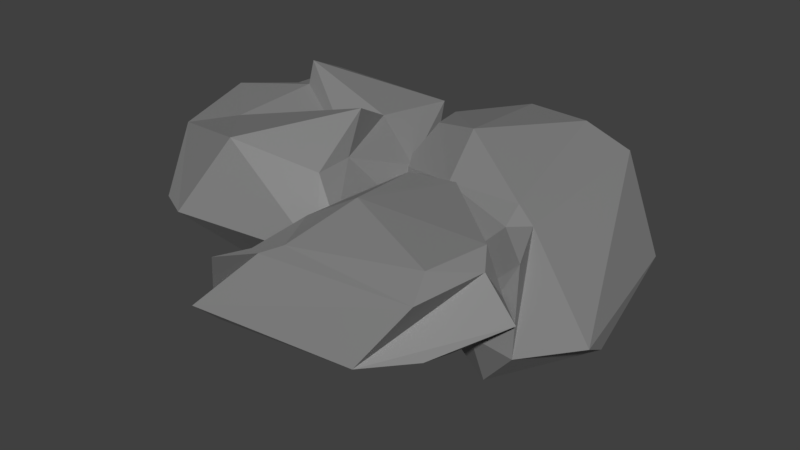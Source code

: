 # Source: Rock.blend  (saved by Blender 2.82.7; exported with 4.5.12 LTS)
import bpy
from mathutils import Matrix  # noqa: F401  (used for matrix-valued properties, if any)

bpy.ops.wm.read_factory_settings(use_empty=True)
scene = bpy.context.scene
scene.name = 'Scene'

# ---- collections
col_collection = bpy.data.collections.new('Collection'); scene.collection.children.link(col_collection)

# ---- materials (node trees are filled in below, after node groups)
mat_rock = bpy.data.materials.new('Rock')

# ---- material node trees
mat_rock.use_nodes = True; mat_rock.node_tree.nodes.clear()
_N = mat_rock.node_tree.nodes; _L = mat_rock.node_tree.links
n0 = _N.new('ShaderNodeOutputMaterial'); n0.name = 'Material Output'; n0.location = (300, 300)
n1 = _N.new('ShaderNodeBsdfPrincipled'); n1.name = 'Principled BSDF'; n1.location = (10, 300)
n1.distribution = 'GGX'
n1.subsurface_method = 'BURLEY'
n1.inputs[0].default_value = (0.2203, 0.2203, 0.2203, 1.0)
n1.inputs[3].default_value = 1.45
n1.inputs[27].default_value = (0.0, 0.0, 0.0, 1.0)
n1.inputs[28].default_value = 1.0
_L.new(n1.outputs[0], n0.inputs[0])
n0.is_active_output = True

# ---- world
world_world = bpy.data.worlds.new('World'); scene.world = world_world
world_world.color = (0.05088, 0.05088, 0.05088)
world_world.use_sun_shadow = False
world_world.sun_shadow_jitter_overblur = 0.0
world_world.cycles.sampling_method = 'MANUAL'

# ---- meshes
me_icosphere = bpy.data.meshes.new('Icosphere')
me_icosphere.from_pydata([(1.357, -1.217, 0.9323), (-0.1861, -1.517, 0.7168), (-0.5488, -1.883, 0.2079), (1.863, -0.7367, 0.4264), (1.407, -0.3311, 0.4153), (0.2732, -0.08375, 1.024), (-0.677, -1.156, -0.06543), (-0.1013, -1.37, 0.09307), (1.253, -1.035, 0.03703), (0.2859, 0.3276, 0.7392), (-0.1449, -0.146, 0.1812), (-0.08606, -0.1669, 0.1494), (1.448, -1.469, 0.7758), (0.09968, -1.426, 0.8039), (-0.05105, -1.573, 0.7403), (-0.07544, -0.986, 0.8418), (0.335, -0.8136, 1.07), (1.585, -0.7741, 0.8128), (1.097, -1.748, 0.2294), (1.466, -0.5929, 0.9363), (1.65, -0.6128, 0.5439), (0.6567, 0.07977, 0.9812), (-0.2561, -1.172, 0.3494), (0.03009, 0.1701, 0.8217), (-0.7918, -1.456, -0.02332), (-0.4631, -1.705, 0.6181), (1.447, -1.34, 0.2266), (-0.3077, -1.803, 0.1352), (1.397, -0.7383, 0.1901), (1.481, -1.045, 0.175), (0.6696, 0.07032, 0.7395), (-0.5497, -0.8852, -0.06998), (-0.6705, -1.032, -0.2896), (0.9903, -1.387, 0.03599), (0.9954, -0.3731, 0.08879), (0.03016, 0.4188, 0.6109), (-0.4337, -0.6802, -0.1769), (-0.1444, -0.09367, 0.0941), (-0.1199, -0.6078, -0.01406), (0.4857, -0.3289, 0.1923), (0.3653, 0.09754, 0.351), (-0.4718, 0.04901, 0.8129), (-0.2583, -0.6388, 1.053), (-0.04728, 0.3528, 0.8476), (-1.552, 1.042, 1.263), (-1.735, 0.628, 1.172), (-1.989, -0.5956, 1.06), (-0.006718, -0.2828, 0.3327), (-0.07827, 0.6689, 0.2028), (-0.6533, 1.217, -0.1177), (-2.0, -0.05227, 0.2014), (-0.6955, -0.5233, -0.2353), (-0.5086, -0.1624, -0.3388), (-0.4731, 0.4569, 1.191), (-0.3511, 0.01368, 1.422), (-0.2583, -0.2656, 1.071), (-1.034, -0.9211, 1.261), (-1.51, -0.3682, 1.181), (-1.518, 0.6295, 1.449), (-0.359, 1.228, 1.135), (-1.481, 0.5209, 1.244), (-1.532, 0.8283, 1.258), (-2.06, 0.1574, 1.223), (-0.04839, -0.8978, 0.4103), (-1.438, -1.243, 0.5401), (-0.005549, 0.111, 0.5573), (0.001173, -0.7234, 0.662), (-0.6698, 1.116, 0.7424), (-0.00432, 0.5515, 0.5612), (-1.179, 1.086, 0.431), (-0.8726, 1.198, 0.4104), (-1.739, -1.1, 0.5527), (-2.005, 0.307, 0.8906), (-0.05826, -0.5756, 0.1321), (0.2549, 0.04397, 0.05269), (-0.422, 1.258, 0.06327), (-1.147, 0.8025, -0.0241), (-1.752, -0.1739, -0.2398), (-0.07445, -0.2826, 0.03814), (-0.6281, -0.3988, -0.3391), (-0.05961, -0.003827, -0.1451), (-0.5052, 0.5479, -0.5163), (-1.323, 0.2379, -0.2972), (1.001, 1.592, 1.166), (1.287, -0.08074, 0.8257), (2.374, -0.5033, 0.3118), (0.4453, 1.754, 0.5185), (0.0769, 1.444, 0.4955), (-0.0596, 0.7571, 1.133), (1.408, -0.6944, 0.1294), (1.715, -0.01488, 0.1651), (0.924, 1.212, -0.01709), (-0.3558, 0.6834, 0.69), (0.1307, 0.04572, 0.203), (0.142, 0.07521, 0.1478), (1.433, 1.662, 0.9646), (1.255, 0.1492, 0.9381), (1.461, 0.06135, 0.8319), (0.5697, 0.09023, 0.9499), (0.4418, 0.6075, 1.25), (0.5076, 1.725, 1.015), (1.998, 1.249, 0.2447), (0.3531, 1.671, 1.149), (0.3282, 1.672, 0.6724), (-0.1361, 1.109, 1.114), (0.9928, -0.1725, 0.5227), (-0.1377, 0.3355, 0.8313), (1.878, -0.791, 0.1571), (1.653, -0.4032, 0.7476), (1.354, 1.497, 0.2463), (2.325, -0.2214, 0.1487), (0.4879, 1.357, 0.1959), (0.8908, 1.453, 0.175), (-0.2724, 1.017, 0.7769), (1.011, -0.5392, 0.1148), (1.532, -0.6621, -0.2534), (1.498, 1.065, -0.0131), (0.1816, 0.9941, 0.05972), (-0.2976, 0.3848, 0.5452), (0.9505, -0.4105, -0.1099), (0.1549, 0.01862, 0.0941), (0.7106, -0.08663, -0.002827), (0.1891, 0.651, 0.1975), (-0.2641, 0.6633, 0.3555)], [], [(0, 13, 12), (1, 13, 15), (0, 12, 17), (0, 17, 19), (0, 19, 16), (1, 15, 22), (2, 14, 24), (3, 18, 26), (4, 20, 28), (1, 22, 25), (2, 24, 27), (3, 26, 29), (4, 28, 30), (6, 31, 36), (7, 32, 38), (8, 33, 39), (9, 34, 40), (10, 35, 37), (37, 40, 11), (37, 35, 40), (35, 9, 40), (40, 39, 11), (40, 34, 39), (34, 8, 39), (39, 38, 11), (39, 33, 38), (33, 7, 38), (38, 36, 11), (38, 32, 36), (32, 6, 36), (36, 37, 11), (36, 31, 37), (31, 10, 37), (23, 35, 10), (30, 34, 9), (30, 28, 34), (28, 8, 34), (29, 33, 8), (29, 26, 33), (26, 7, 33), (27, 32, 7), (27, 24, 32), (24, 6, 32), (25, 31, 6), (25, 22, 31), (22, 10, 31), (21, 4, 30), (28, 29, 8), (28, 20, 29), (20, 3, 29), (26, 27, 7), (26, 18, 27), (18, 2, 27), (24, 25, 6), (24, 14, 25), (14, 1, 25), (22, 23, 10), (22, 15, 23), (15, 5, 23), (16, 21, 5), (16, 19, 21), (19, 4, 21), (19, 20, 4), (19, 17, 20), (17, 3, 20), (17, 18, 3), (17, 12, 18), (12, 2, 18), (15, 16, 5), (15, 13, 16), (13, 0, 16), (12, 14, 2), (12, 13, 14), (13, 1, 14), (41, 54, 53), (42, 54, 56), (41, 53, 58), (41, 58, 60), (41, 60, 57), (42, 56, 63), (43, 55, 65), (44, 59, 67), (45, 61, 69), (46, 62, 71), (42, 63, 66), (43, 65, 68), (44, 67, 70), (45, 69, 72), (46, 71, 64), (47, 73, 78), (48, 74, 80), (49, 75, 81), (50, 76, 82), (51, 77, 79), (79, 82, 52), (79, 77, 82), (77, 50, 82), (82, 81, 52), (82, 76, 81), (76, 49, 81), (81, 80, 52), (81, 75, 80), (75, 48, 80), (80, 78, 52), (80, 74, 78), (74, 47, 78), (78, 79, 52), (78, 73, 79), (73, 51, 79), (64, 77, 51), (64, 71, 77), (71, 50, 77), (72, 76, 50), (72, 69, 76), (69, 49, 76), (70, 75, 49), (70, 67, 75), (67, 48, 75), (68, 74, 48), (68, 65, 74), (65, 47, 74), (66, 73, 47), (66, 63, 73), (63, 51, 73), (71, 72, 50), (71, 62, 72), (62, 45, 72), (69, 70, 49), (69, 61, 70), (61, 44, 70), (67, 68, 48), (67, 59, 68), (59, 43, 68), (65, 66, 47), (65, 55, 66), (55, 42, 66), (63, 64, 51), (63, 56, 64), (56, 46, 64), (57, 62, 46), (57, 60, 62), (60, 45, 62), (60, 61, 45), (60, 58, 61), (58, 44, 61), (58, 59, 44), (58, 53, 59), (53, 43, 59), (56, 57, 46), (56, 54, 57), (54, 41, 57), (53, 55, 43), (53, 54, 55), (54, 42, 55), (35, 23, 9), (9, 23, 30), (21, 30, 23), (5, 21, 23), (83, 96, 95), (84, 96, 98), (83, 95, 100), (83, 100, 102), (83, 102, 99), (84, 98, 105), (85, 97, 107), (86, 101, 109), (87, 103, 111), (84, 105, 108), (85, 107, 110), (86, 109, 112), (87, 111, 113), (89, 114, 119), (90, 115, 121), (91, 116, 122), (92, 117, 123), (93, 118, 120), (120, 123, 94), (120, 118, 123), (118, 92, 123), (123, 122, 94), (123, 117, 122), (117, 91, 122), (122, 121, 94), (122, 116, 121), (116, 90, 121), (121, 119, 94), (121, 115, 119), (115, 89, 119), (119, 120, 94), (119, 114, 120), (114, 93, 120), (106, 118, 93), (113, 117, 92), (113, 111, 117), (111, 91, 117), (112, 116, 91), (112, 109, 116), (109, 90, 116), (110, 115, 90), (110, 107, 115), (107, 89, 115), (108, 114, 89), (108, 105, 114), (105, 93, 114), (104, 87, 113), (111, 112, 91), (111, 103, 112), (103, 86, 112), (109, 110, 90), (109, 101, 110), (101, 85, 110), (107, 108, 89), (107, 97, 108), (97, 84, 108), (105, 106, 93), (105, 98, 106), (98, 88, 106), (99, 104, 88), (99, 102, 104), (102, 87, 104), (102, 103, 87), (102, 100, 103), (100, 86, 103), (100, 101, 86), (100, 95, 101), (95, 85, 101), (98, 99, 88), (98, 96, 99), (96, 83, 99), (95, 97, 85), (95, 96, 97), (96, 84, 97), (118, 106, 92), (92, 106, 113), (104, 113, 106), (88, 104, 106)])
_uv = me_icosphere.uv_layers.new(name='UVMap')
_uv.uv.foreach_set('vector', [0.8182, 0.0, 0.7727, 0.07873, 0.8636, 0.07873, 0.7273, 0.1575, 0.6818, 0.07873, 0.6364, 0.1575, 0.09091, 0.0, 0.04545, 0.07873, 0.1364, 0.07873, 0.2727, 0.0, 0.2273, 0.07873, 0.3182, 0.07873, 0.4545, 0.0, 0.4091, 0.07873, 0.5, 0.07873, 0.7273, 0.1575, 0.6364, 0.1575, 0.6818, 0.2362, 0.9091, 0.1575, 0.8182, 0.1575, 0.8636, 0.2362, 0.1818, 0.1575, 0.09091, 0.1575, 0.1364, 0.2362, 0.3636, 0.1575, 0.2727, 0.1575, 0.3182, 0.2362, 0.7273, 0.1575, 0.6818, 0.2362, 0.7727, 0.2362, 0.9091, 0.1575, 0.8636, 0.2362, 0.9545, 0.2362, 0.1818, 0.1575, 0.1364, 0.2362, 0.2273, 0.2362, 0.3636, 0.1575, 0.3182, 0.2362, 0.4091, 0.2362, 0.8182, 0.3149, 0.7273, 0.3149, 0.7727, 0.3937, 1.0, 0.3149, 0.9091, 0.3149, 0.9545, 0.3937, 0.2727, 0.3149, 0.1818, 0.3149, 0.2273, 0.3937, 0.4545, 0.3149, 0.3636, 0.3149, 0.4091, 0.3937, 0.6364, 0.3149, 0.5455, 0.3149, 0.5909, 0.3937, 0.5909, 0.3937, 0.5, 0.3937, 0.5455, 0.4724, 0.5909, 0.3937, 0.5455, 0.3149, 0.5, 0.3937, 0.5455, 0.3149, 0.4545, 0.3149, 0.5, 0.3937, 0.4091, 0.3937, 0.3182, 0.3937, 0.3636, 0.4724, 0.4091, 0.3937, 0.3636, 0.3149, 0.3182, 0.3937, 0.3636, 0.3149, 0.2727, 0.3149, 0.3182, 0.3937, 0.2273, 0.3937, 0.1364, 0.3937, 0.1818, 0.4724, 0.2273, 0.3937, 0.1818, 0.3149, 0.1364, 0.3937, 0.1818, 0.3149, 0.09091, 0.3149, 0.1364, 0.3937, 0.9545, 0.3937, 0.8636, 0.3937, 0.9091, 0.4724, 0.9545, 0.3937, 0.9091, 0.3149, 0.8636, 0.3937, 0.9091, 0.3149, 0.8182, 0.3149, 0.8636, 0.3937, 0.7727, 0.3937, 0.6818, 0.3937, 0.7273, 0.4724, 0.7727, 0.3937, 0.7273, 0.3149, 0.6818, 0.3937, 0.7273, 0.3149, 0.6364, 0.3149, 0.6818, 0.3937, 0.5909, 0.2362, 0.5455, 0.3149, 0.6364, 0.3149, 0.4091, 0.2362, 0.3636, 0.3149, 0.4545, 0.3149, 0.4091, 0.2362, 0.3182, 0.2362, 0.3636, 0.3149, 0.3182, 0.2362, 0.2727, 0.3149, 0.3636, 0.3149, 0.2273, 0.2362, 0.1818, 0.3149, 0.2727, 0.3149, 0.2273, 0.2362, 0.1364, 0.2362, 0.1818, 0.3149, 0.1364, 0.2362, 0.09091, 0.3149, 0.1818, 0.3149, 0.9545, 0.2362, 0.9091, 0.3149, 1.0, 0.3149, 0.9545, 0.2362, 0.8636, 0.2362, 0.9091, 0.3149, 0.8636, 0.2362, 0.8182, 0.3149, 0.9091, 0.3149, 0.7727, 0.2362, 0.7273, 0.3149, 0.8182, 0.3149, 0.7727, 0.2362, 0.6818, 0.2362, 0.7273, 0.3149, 0.6818, 0.2362, 0.6364, 0.3149, 0.7273, 0.3149, 0.4545, 0.1575, 0.3636, 0.1575, 0.4091, 0.2362, 0.3182, 0.2362, 0.2273, 0.2362, 0.2727, 0.3149, 0.3182, 0.2362, 0.2727, 0.1575, 0.2273, 0.2362, 0.2727, 0.1575, 0.1818, 0.1575, 0.2273, 0.2362, 0.1364, 0.2362, 0.04545, 0.2362, 0.09091, 0.3149, 0.1364, 0.2362, 0.09091, 0.1575, 0.04545, 0.2362, 0.09091, 0.1575, 0.0, 0.1575, 0.04545, 0.2362, 0.8636, 0.2362, 0.7727, 0.2362, 0.8182, 0.3149, 0.8636, 0.2362, 0.8182, 0.1575, 0.7727, 0.2362, 0.8182, 0.1575, 0.7273, 0.1575, 0.7727, 0.2362, 0.6818, 0.2362, 0.5909, 0.2362, 0.6364, 0.3149, 0.6818, 0.2362, 0.6364, 0.1575, 0.5909, 0.2362, 0.6364, 0.1575, 0.5455, 0.1575, 0.5909, 0.2362, 0.5, 0.07873, 0.4545, 0.1575, 0.5455, 0.1575, 0.5, 0.07873, 0.4091, 0.07873, 0.4545, 0.1575, 0.4091, 0.07873, 0.3636, 0.1575, 0.4545, 0.1575, 0.3182, 0.07873, 0.2727, 0.1575, 0.3636, 0.1575, 0.3182, 0.07873, 0.2273, 0.07873, 0.2727, 0.1575, 0.2273, 0.07873, 0.1818, 0.1575, 0.2727, 0.1575, 0.1364, 0.07873, 0.09091, 0.1575, 0.1818, 0.1575, 0.1364, 0.07873, 0.04545, 0.07873, 0.09091, 0.1575, 0.04545, 0.07873, 0.0, 0.1575, 0.09091, 0.1575, 0.6364, 0.1575, 0.5909, 0.07873, 0.5455, 0.1575, 0.6364, 0.1575, 0.6818, 0.07873, 0.5909, 0.07873, 0.6818, 0.07873, 0.6364, 0.0, 0.5909, 0.07873, 0.8636, 0.07873, 0.8182, 0.1575, 0.9091, 0.1575, 0.8636, 0.07873, 0.7727, 0.07873, 0.8182, 0.1575, 0.7727, 0.07873, 0.7273, 0.1575, 0.8182, 0.1575, 0.8182, 0.0, 0.7727, 0.07873, 0.8636, 0.07873, 0.7273, 0.1575, 0.6818, 0.07873, 0.6364, 0.1575, 0.09091, 0.0, 0.04545, 0.07873, 0.1364, 0.07873, 0.2727, 0.0, 0.2273, 0.07873, 0.3182, 0.07873, 0.4545, 0.0, 0.4091, 0.07873, 0.5, 0.07873, 0.7273, 0.1575, 0.6364, 0.1575, 0.6818, 0.2362, 0.9091, 0.1575, 0.8182, 0.1575, 0.8636, 0.2362, 0.1818, 0.1575, 0.09091, 0.1575, 0.1364, 0.2362, 0.3636, 0.1575, 0.2727, 0.1575, 0.3182, 0.2362, 0.5455, 0.1575, 0.4545, 0.1575, 0.5, 0.2362, 0.7273, 0.1575, 0.6818, 0.2362, 0.7727, 0.2362, 0.9091, 0.1575, 0.8636, 0.2362, 0.9545, 0.2362, 0.1818, 0.1575, 0.1364, 0.2362, 0.2273, 0.2362, 0.3636, 0.1575, 0.3182, 0.2362, 0.4091, 0.2362, 0.5455, 0.1575, 0.5, 0.2362, 0.5909, 0.2362, 0.8182, 0.3149, 0.7273, 0.3149, 0.7727, 0.3937, 1.0, 0.3149, 0.9091, 0.3149, 0.9545, 0.3937, 0.2727, 0.3149, 0.1818, 0.3149, 0.2273, 0.3937, 0.4545, 0.3149, 0.3636, 0.3149, 0.4091, 0.3937, 0.6364, 0.3149, 0.5455, 0.3149, 0.5909, 0.3937, 0.5909, 0.3937, 0.5, 0.3937, 0.5455, 0.4724, 0.5909, 0.3937, 0.5455, 0.3149, 0.5, 0.3937, 0.5455, 0.3149, 0.4545, 0.3149, 0.5, 0.3937, 0.4091, 0.3937, 0.3182, 0.3937, 0.3636, 0.4724, 0.4091, 0.3937, 0.3636, 0.3149, 0.3182, 0.3937, 0.3636, 0.3149, 0.2727, 0.3149, 0.3182, 0.3937, 0.2273, 0.3937, 0.1364, 0.3937, 0.1818, 0.4724, 0.2273, 0.3937, 0.1818, 0.3149, 0.1364, 0.3937, 0.1818, 0.3149, 0.09091, 0.3149, 0.1364, 0.3937, 0.9545, 0.3937, 0.8636, 0.3937, 0.9091, 0.4724, 0.9545, 0.3937, 0.9091, 0.3149, 0.8636, 0.3937, 0.9091, 0.3149, 0.8182, 0.3149, 0.8636, 0.3937, 0.7727, 0.3937, 0.6818, 0.3937, 0.7273, 0.4724, 0.7727, 0.3937, 0.7273, 0.3149, 0.6818, 0.3937, 0.7273, 0.3149, 0.6364, 0.3149, 0.6818, 0.3937, 0.5909, 0.2362, 0.5455, 0.3149, 0.6364, 0.3149, 0.5909, 0.2362, 0.5, 0.2362, 0.5455, 0.3149, 0.5, 0.2362, 0.4545, 0.3149, 0.5455, 0.3149, 0.4091, 0.2362, 0.3636, 0.3149, 0.4545, 0.3149, 0.4091, 0.2362, 0.3182, 0.2362, 0.3636, 0.3149, 0.3182, 0.2362, 0.2727, 0.3149, 0.3636, 0.3149, 0.2273, 0.2362, 0.1818, 0.3149, 0.2727, 0.3149, 0.2273, 0.2362, 0.1364, 0.2362, 0.1818, 0.3149, 0.1364, 0.2362, 0.09091, 0.3149, 0.1818, 0.3149, 0.9545, 0.2362, 0.9091, 0.3149, 1.0, 0.3149, 0.9545, 0.2362, 0.8636, 0.2362, 0.9091, 0.3149, 0.8636, 0.2362, 0.8182, 0.3149, 0.9091, 0.3149, 0.7727, 0.2362, 0.7273, 0.3149, 0.8182, 0.3149, 0.7727, 0.2362, 0.6818, 0.2362, 0.7273, 0.3149, 0.6818, 0.2362, 0.6364, 0.3149, 0.7273, 0.3149, 0.5, 0.2362, 0.4091, 0.2362, 0.4545, 0.3149, 0.5, 0.2362, 0.4545, 0.1575, 0.4091, 0.2362, 0.4545, 0.1575, 0.3636, 0.1575, 0.4091, 0.2362, 0.3182, 0.2362, 0.2273, 0.2362, 0.2727, 0.3149, 0.3182, 0.2362, 0.2727, 0.1575, 0.2273, 0.2362, 0.2727, 0.1575, 0.1818, 0.1575, 0.2273, 0.2362, 0.1364, 0.2362, 0.04545, 0.2362, 0.09091, 0.3149, 0.1364, 0.2362, 0.09091, 0.1575, 0.04545, 0.2362, 0.09091, 0.1575, 0.0, 0.1575, 0.04545, 0.2362, 0.8636, 0.2362, 0.7727, 0.2362, 0.8182, 0.3149, 0.8636, 0.2362, 0.8182, 0.1575, 0.7727, 0.2362, 0.8182, 0.1575, 0.7273, 0.1575, 0.7727, 0.2362, 0.6818, 0.2362, 0.5909, 0.2362, 0.6364, 0.3149, 0.6818, 0.2362, 0.6364, 0.1575, 0.5909, 0.2362, 0.6364, 0.1575, 0.5455, 0.1575, 0.5909, 0.2362, 0.5, 0.07873, 0.4545, 0.1575, 0.5455, 0.1575, 0.5, 0.07873, 0.4091, 0.07873, 0.4545, 0.1575, 0.4091, 0.07873, 0.3636, 0.1575, 0.4545, 0.1575, 0.3182, 0.07873, 0.2727, 0.1575, 0.3636, 0.1575, 0.3182, 0.07873, 0.2273, 0.07873, 0.2727, 0.1575, 0.2273, 0.07873, 0.1818, 0.1575, 0.2727, 0.1575, 0.1364, 0.07873, 0.09091, 0.1575, 0.1818, 0.1575, 0.1364, 0.07873, 0.04545, 0.07873, 0.09091, 0.1575, 0.04545, 0.07873, 0.0, 0.1575, 0.09091, 0.1575, 0.6364, 0.1575, 0.5909, 0.07873, 0.5455, 0.1575, 0.6364, 0.1575, 0.6818, 0.07873, 0.5909, 0.07873, 0.6818, 0.07873, 0.6364, 0.0, 0.5909, 0.07873, 0.8636, 0.07873, 0.8182, 0.1575, 0.9091, 0.1575, 0.8636, 0.07873, 0.7727, 0.07873, 0.8182, 0.1575, 0.7727, 0.07873, 0.7273, 0.1575, 0.8182, 0.1575, 0.5455, 0.3149, 0.5909, 0.2362, 0.4545, 0.3149, 0.4545, 0.3149, 0.5909, 0.2362, 0.4091, 0.2362, 0.4545, 0.1575, 0.4091, 0.2362, 0.5909, 0.2362, 0.5455, 0.1575, 0.4545, 0.1575, 0.5909, 0.2362, 0.8182, 0.0, 0.7727, 0.07873, 0.8636, 0.07873, 0.7273, 0.1575, 0.6818, 0.07873, 0.6364, 0.1575, 0.09091, 0.0, 0.04545, 0.07873, 0.1364, 0.07873, 0.2727, 0.0, 0.2273, 0.07873, 0.3182, 0.07873, 0.4545, 0.0, 0.4091, 0.07873, 0.5, 0.07873, 0.7273, 0.1575, 0.6364, 0.1575, 0.6818, 0.2362, 0.9091, 0.1575, 0.8182, 0.1575, 0.8636, 0.2362, 0.1818, 0.1575, 0.09091, 0.1575, 0.1364, 0.2362, 0.3636, 0.1575, 0.2727, 0.1575, 0.3182, 0.2362, 0.7273, 0.1575, 0.6818, 0.2362, 0.7727, 0.2362, 0.9091, 0.1575, 0.8636, 0.2362, 0.9545, 0.2362, 0.1818, 0.1575, 0.1364, 0.2362, 0.2273, 0.2362, 0.3636, 0.1575, 0.3182, 0.2362, 0.4091, 0.2362, 0.8182, 0.3149, 0.7273, 0.3149, 0.7727, 0.3937, 1.0, 0.3149, 0.9091, 0.3149, 0.9545, 0.3937, 0.2727, 0.3149, 0.1818, 0.3149, 0.2273, 0.3937, 0.4545, 0.3149, 0.3636, 0.3149, 0.4091, 0.3937, 0.6364, 0.3149, 0.5455, 0.3149, 0.5909, 0.3937, 0.5909, 0.3937, 0.5, 0.3937, 0.5455, 0.4724, 0.5909, 0.3937, 0.5455, 0.3149, 0.5, 0.3937, 0.5455, 0.3149, 0.4545, 0.3149, 0.5, 0.3937, 0.4091, 0.3937, 0.3182, 0.3937, 0.3636, 0.4724, 0.4091, 0.3937, 0.3636, 0.3149, 0.3182, 0.3937, 0.3636, 0.3149, 0.2727, 0.3149, 0.3182, 0.3937, 0.2273, 0.3937, 0.1364, 0.3937, 0.1818, 0.4724, 0.2273, 0.3937, 0.1818, 0.3149, 0.1364, 0.3937, 0.1818, 0.3149, 0.09091, 0.3149, 0.1364, 0.3937, 0.9545, 0.3937, 0.8636, 0.3937, 0.9091, 0.4724, 0.9545, 0.3937, 0.9091, 0.3149, 0.8636, 0.3937, 0.9091, 0.3149, 0.8182, 0.3149, 0.8636, 0.3937, 0.7727, 0.3937, 0.6818, 0.3937, 0.7273, 0.4724, 0.7727, 0.3937, 0.7273, 0.3149, 0.6818, 0.3937, 0.7273, 0.3149, 0.6364, 0.3149, 0.6818, 0.3937, 0.5909, 0.2362, 0.5455, 0.3149, 0.6364, 0.3149, 0.4091, 0.2362, 0.3636, 0.3149, 0.4545, 0.3149, 0.4091, 0.2362, 0.3182, 0.2362, 0.3636, 0.3149, 0.3182, 0.2362, 0.2727, 0.3149, 0.3636, 0.3149, 0.2273, 0.2362, 0.1818, 0.3149, 0.2727, 0.3149, 0.2273, 0.2362, 0.1364, 0.2362, 0.1818, 0.3149, 0.1364, 0.2362, 0.09091, 0.3149, 0.1818, 0.3149, 0.9545, 0.2362, 0.9091, 0.3149, 1.0, 0.3149, 0.9545, 0.2362, 0.8636, 0.2362, 0.9091, 0.3149, 0.8636, 0.2362, 0.8182, 0.3149, 0.9091, 0.3149, 0.7727, 0.2362, 0.7273, 0.3149, 0.8182, 0.3149, 0.7727, 0.2362, 0.6818, 0.2362, 0.7273, 0.3149, 0.6818, 0.2362, 0.6364, 0.3149, 0.7273, 0.3149, 0.4545, 0.1575, 0.3636, 0.1575, 0.4091, 0.2362, 0.3182, 0.2362, 0.2273, 0.2362, 0.2727, 0.3149, 0.3182, 0.2362, 0.2727, 0.1575, 0.2273, 0.2362, 0.2727, 0.1575, 0.1818, 0.1575, 0.2273, 0.2362, 0.1364, 0.2362, 0.04545, 0.2362, 0.09091, 0.3149, 0.1364, 0.2362, 0.09091, 0.1575, 0.04545, 0.2362, 0.09091, 0.1575, 0.0, 0.1575, 0.04545, 0.2362, 0.8636, 0.2362, 0.7727, 0.2362, 0.8182, 0.3149, 0.8636, 0.2362, 0.8182, 0.1575, 0.7727, 0.2362, 0.8182, 0.1575, 0.7273, 0.1575, 0.7727, 0.2362, 0.6818, 0.2362, 0.5909, 0.2362, 0.6364, 0.3149, 0.6818, 0.2362, 0.6364, 0.1575, 0.5909, 0.2362, 0.6364, 0.1575, 0.5455, 0.1575, 0.5909, 0.2362, 0.5, 0.07873, 0.4545, 0.1575, 0.5455, 0.1575, 0.5, 0.07873, 0.4091, 0.07873, 0.4545, 0.1575, 0.4091, 0.07873, 0.3636, 0.1575, 0.4545, 0.1575, 0.3182, 0.07873, 0.2727, 0.1575, 0.3636, 0.1575, 0.3182, 0.07873, 0.2273, 0.07873, 0.2727, 0.1575, 0.2273, 0.07873, 0.1818, 0.1575, 0.2727, 0.1575, 0.1364, 0.07873, 0.09091, 0.1575, 0.1818, 0.1575, 0.1364, 0.07873, 0.04545, 0.07873, 0.09091, 0.1575, 0.04545, 0.07873, 0.0, 0.1575, 0.09091, 0.1575, 0.6364, 0.1575, 0.5909, 0.07873, 0.5455, 0.1575, 0.6364, 0.1575, 0.6818, 0.07873, 0.5909, 0.07873, 0.6818, 0.07873, 0.6364, 0.0, 0.5909, 0.07873, 0.8636, 0.07873, 0.8182, 0.1575, 0.9091, 0.1575, 0.8636, 0.07873, 0.7727, 0.07873, 0.8182, 0.1575, 0.7727, 0.07873, 0.7273, 0.1575, 0.8182, 0.1575, 0.5455, 0.3149, 0.5909, 0.2362, 0.4545, 0.3149, 0.4545, 0.3149, 0.5909, 0.2362, 0.4091, 0.2362, 0.4545, 0.1575, 0.4091, 0.2362, 0.5909, 0.2362, 0.5455, 0.1575, 0.4545, 0.1575, 0.5909, 0.2362])
me_icosphere.materials.append(mat_rock)
me_icosphere.use_remesh_preserve_volume = False
me_icosphere.use_remesh_preserve_attributes = False
me_icosphere.use_mirror_vertex_groups = False
me_icosphere.update()

# ---- objects
ob_leaves = bpy.data.objects.new('Leaves', me_icosphere)

# ---- transforms, parenting, visibility, modifiers, constraints
ob_leaves.location = (0.0, 0.0, 0.0)
ob_leaves.lineart.crease_threshold = 0.0

# ---- collection membership
col_collection.objects.link(ob_leaves)

# ---- scene / render settings (as saved in the file)
scene.frame_start = 1; scene.frame_end = 121; scene.frame_set(1)
scene.render.engine = 'CYCLES'
scene.render.resolution_percentage = 50
scene.render.fps = 120
scene.render.dither_intensity = 0.0
scene.cycles.use_denoising = False
scene.cycles.samples = 128
scene.cycles.sampling_pattern = 'TABULATED_SOBOL'
scene.cycles.use_adaptive_sampling = False
scene.cycles.use_light_tree = False
scene.cycles.blur_glossy = 0.0
scene.cycles.sample_clamp_indirect = 0.0
scene.view_settings.view_transform = 'Standard'
bpy.context.view_layer.update()

# ---- added for rendering (the .blend has no active camera and no usable light): camera, sun
cam_auto = bpy.data.cameras.new('AutoCamera')
cam_auto.lens = 50.0
cam_auto.sensor_width = 36.0
cam_auto.clip_end = 1000.0
ob_auto_camera = bpy.data.objects.new('AutoCamera', cam_auto)
scene.collection.objects.link(ob_auto_camera)
ob_auto_camera.location = (5.76585, -6.79505, 4.95374)
ob_auto_camera.rotation_euler = (1.09748, -7.21219e-08, 0.694738)
scene.camera = ob_auto_camera
light_auto_sun = bpy.data.lights.new('AutoSun', 'SUN')
light_auto_sun.energy = 3.0
light_auto_sun.angle = 0.0523599
ob_auto_sun = bpy.data.objects.new('AutoSun', light_auto_sun)
scene.collection.objects.link(ob_auto_sun)
ob_auto_sun.rotation_euler = (0.872665, 0.174533, 0.523599)
bpy.context.view_layer.update()
